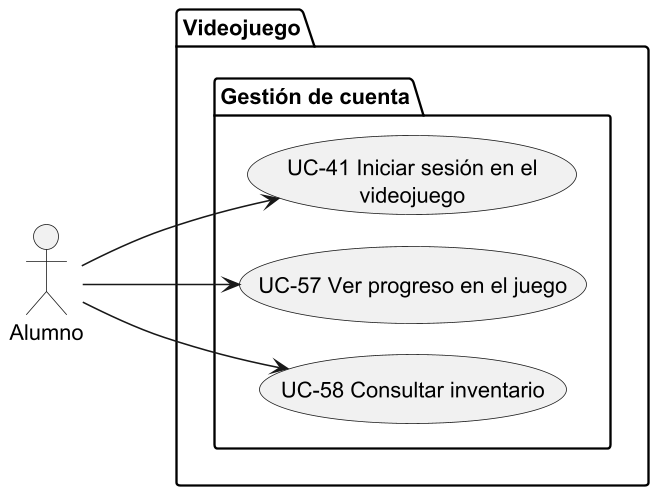

The diagram above was rendered by PlantUML. Its source (embedded in the PNG):
@startuml SUBSISTEMA_GestionCuenta
left to right direction

skinparam dpi 150
skinparam usecasePadding 25
skinparam actorPadding 80
skinparam packagePadding 50
skinparam wrapWidth 200

skinparam nodesep 20
skinparam ranksep 100

actor Alumno

package "Videojuego"{
    package "Gestión de cuenta"{
        usecase "UC-41 Iniciar sesión en el videojuego" as UC41
        usecase "UC-57 Ver progreso en el juego" as UC57
        usecase "UC-58 Consultar inventario" as UC58
    }
}

Alumno --> UC41
Alumno --> UC57
Alumno --> UC58


@enduml